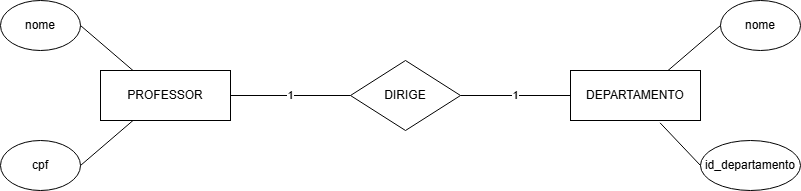

The diagram above was exported from draw.io. Its source (the exported page's mxGraphModel, read from the mxfile embedded in the PNG):
<mxGraphModel dx="1246" dy="676" grid="1" gridSize="10" guides="1" tooltips="1" connect="1" arrows="1" fold="1" page="1" pageScale="1" pageWidth="827" pageHeight="1169" math="0" shadow="0">
  <root>
    <mxCell id="0" />
    <mxCell id="1" parent="0" />
    <mxCell id="n_CS4xjf9CaBDDik-3bZ-1" parent="1" style="rounded=0;whiteSpace=wrap;html=1;" value="PROFESSOR" vertex="1">
      <mxGeometry height="50" width="130" x="120" y="270" as="geometry" />
    </mxCell>
    <mxCell id="n_CS4xjf9CaBDDik-3bZ-2" parent="1" style="rounded=0;whiteSpace=wrap;html=1;" value="DEPARTAMENTO" vertex="1">
      <mxGeometry height="50" width="130" x="590" y="270" as="geometry" />
    </mxCell>
    <mxCell id="n_CS4xjf9CaBDDik-3bZ-3" parent="1" style="rhombus;whiteSpace=wrap;html=1;" value="DIRIGE" vertex="1">
      <mxGeometry height="70" width="110" x="370" y="260" as="geometry" />
    </mxCell>
    <mxCell id="n_CS4xjf9CaBDDik-3bZ-4" edge="1" parent="1" source="n_CS4xjf9CaBDDik-3bZ-1" style="endArrow=none;html=1;rounded=0;exitX=1;exitY=0.5;exitDx=0;exitDy=0;entryX=0;entryY=0.5;entryDx=0;entryDy=0;" target="n_CS4xjf9CaBDDik-3bZ-3" value="1">
      <mxGeometry height="50" relative="1" width="50" as="geometry">
        <mxPoint x="390" y="380" as="sourcePoint" />
        <mxPoint x="440" y="330" as="targetPoint" />
      </mxGeometry>
    </mxCell>
    <mxCell id="n_CS4xjf9CaBDDik-3bZ-7" edge="1" parent="1" source="n_CS4xjf9CaBDDik-3bZ-2" style="endArrow=none;html=1;rounded=0;entryX=1;entryY=0.5;entryDx=0;entryDy=0;exitX=0;exitY=0.5;exitDx=0;exitDy=0;" target="n_CS4xjf9CaBDDik-3bZ-3" value="1">
      <mxGeometry height="50" relative="1" width="50" as="geometry">
        <mxPoint x="390" y="380" as="sourcePoint" />
        <mxPoint x="440" y="330" as="targetPoint" />
      </mxGeometry>
    </mxCell>
    <mxCell id="n_CS4xjf9CaBDDik-3bZ-8" parent="1" style="ellipse;whiteSpace=wrap;html=1;" value="nome" vertex="1">
      <mxGeometry height="50" width="80" x="20" y="200" as="geometry" />
    </mxCell>
    <mxCell id="n_CS4xjf9CaBDDik-3bZ-9" parent="1" style="ellipse;whiteSpace=wrap;html=1;" value="cpf" vertex="1">
      <mxGeometry height="50" width="80" x="20" y="340" as="geometry" />
    </mxCell>
    <mxCell id="n_CS4xjf9CaBDDik-3bZ-10" parent="1" style="ellipse;whiteSpace=wrap;html=1;" value="nome" vertex="1">
      <mxGeometry height="50" width="80" x="740" y="200" as="geometry" />
    </mxCell>
    <mxCell id="n_CS4xjf9CaBDDik-3bZ-11" parent="1" style="ellipse;whiteSpace=wrap;html=1;" value="id_departamento" vertex="1">
      <mxGeometry height="50" width="100" x="720" y="340" as="geometry" />
    </mxCell>
    <mxCell id="n_CS4xjf9CaBDDik-3bZ-12" edge="1" parent="1" source="n_CS4xjf9CaBDDik-3bZ-9" style="endArrow=none;html=1;rounded=0;exitX=1;exitY=0.5;exitDx=0;exitDy=0;entryX=0.25;entryY=1;entryDx=0;entryDy=0;" target="n_CS4xjf9CaBDDik-3bZ-1" value="">
      <mxGeometry height="50" relative="1" width="50" as="geometry">
        <mxPoint x="450" y="380" as="sourcePoint" />
        <mxPoint x="500" y="330" as="targetPoint" />
      </mxGeometry>
    </mxCell>
    <mxCell id="n_CS4xjf9CaBDDik-3bZ-13" edge="1" parent="1" source="n_CS4xjf9CaBDDik-3bZ-1" style="endArrow=none;html=1;rounded=0;entryX=1;entryY=0.5;entryDx=0;entryDy=0;exitX=0.25;exitY=0;exitDx=0;exitDy=0;" target="n_CS4xjf9CaBDDik-3bZ-8" value="">
      <mxGeometry height="50" relative="1" width="50" as="geometry">
        <mxPoint x="450" y="380" as="sourcePoint" />
        <mxPoint x="500" y="330" as="targetPoint" />
      </mxGeometry>
    </mxCell>
    <mxCell id="n_CS4xjf9CaBDDik-3bZ-14" edge="1" parent="1" source="n_CS4xjf9CaBDDik-3bZ-2" style="endArrow=none;html=1;rounded=0;entryX=0;entryY=0.5;entryDx=0;entryDy=0;exitX=0.75;exitY=0;exitDx=0;exitDy=0;" target="n_CS4xjf9CaBDDik-3bZ-10" value="">
      <mxGeometry height="50" relative="1" width="50" as="geometry">
        <mxPoint x="450" y="380" as="sourcePoint" />
        <mxPoint x="500" y="330" as="targetPoint" />
      </mxGeometry>
    </mxCell>
    <mxCell id="n_CS4xjf9CaBDDik-3bZ-15" edge="1" parent="1" source="n_CS4xjf9CaBDDik-3bZ-2" style="endArrow=none;html=1;rounded=0;entryX=0;entryY=0.5;entryDx=0;entryDy=0;exitX=0.689;exitY=1.047;exitDx=0;exitDy=0;exitPerimeter=0;" target="n_CS4xjf9CaBDDik-3bZ-11" value="">
      <mxGeometry height="50" relative="1" width="50" as="geometry">
        <mxPoint x="450" y="380" as="sourcePoint" />
        <mxPoint x="500" y="330" as="targetPoint" />
      </mxGeometry>
    </mxCell>
  </root>
</mxGraphModel>